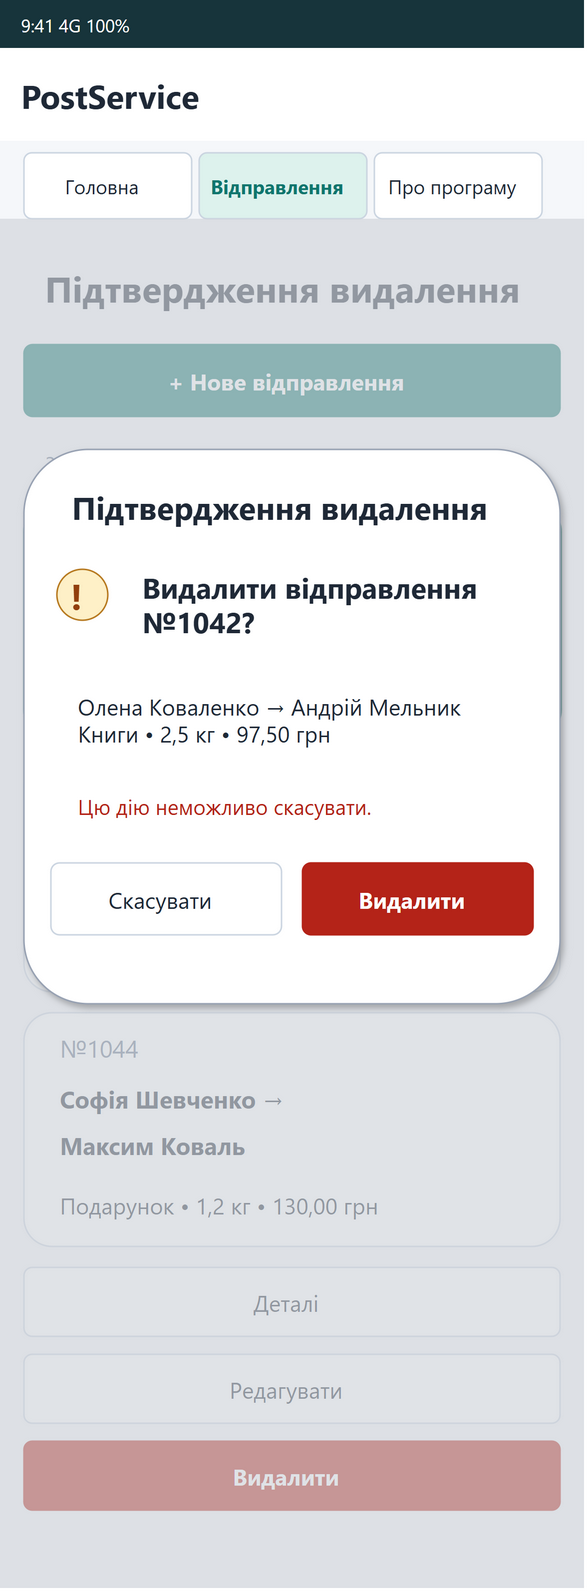

The diagram above was exported from draw.io. Its source (the exported page's mxGraphModel, read from the mxfile embedded in the PNG):
<mxGraphModel dx="390" dy="1060" grid="0" gridSize="10" guides="1" tooltips="1" connect="1" arrows="1" fold="1" page="1" pageScale="1" pageWidth="390" pageHeight="1060" math="0" shadow="0" background="#FFFFFF">
  <root>
    <mxCell id="0" />
    <mxCell id="1" parent="0" />
    <mxCell id="mobile-delete-c2" value="" vertex="1" parent="1" style="rounded=0;arcSize=12;whiteSpace=wrap;html=0;fillColor=#F5F7FA;strokeColor=none;fontFamily=Segoe UI;fontSize=16;fontColor=#1F2937;fontStyle=0;align=left;verticalAlign=middle;spacingLeft=12;spacingRight=8;spacingTop=2;spacingBottom=2;">
      <mxGeometry x="0" y="0" width="390" height="1060" as="geometry" />
    </mxCell>
    <mxCell id="mobile-delete-c3" value="9:41                         4G     100%" vertex="1" parent="1" style="rounded=0;arcSize=12;whiteSpace=wrap;html=0;fillColor=#17343B;strokeColor=none;fontFamily=Segoe UI;fontSize=12;fontColor=#FFFFFF;fontStyle=0;align=left;verticalAlign=middle;spacingLeft=12;spacingRight=8;spacingTop=2;spacingBottom=2;">
      <mxGeometry x="0" y="0" width="390" height="32" as="geometry" />
    </mxCell>
    <object id="mobile-delete-c4" label="PostService" link="data:page/id,mobile-home">
      <mxCell vertex="1" parent="1" style="rounded=0;arcSize=12;whiteSpace=wrap;html=0;fillColor=#FFFFFF;strokeColor=none;fontFamily=Segoe UI;fontSize=22;fontColor=#1F2937;fontStyle=1;align=left;verticalAlign=middle;spacingLeft=12;spacingRight=8;spacingTop=2;spacingBottom=2;">
        <mxGeometry x="0" y="32" width="390" height="62" as="geometry" />
      </mxCell>
    </object>
    <object id="mobile-delete-c5" label="Головна" link="data:page/id,mobile-home">
      <mxCell vertex="1" parent="1" style="rounded=1;arcSize=12;whiteSpace=wrap;html=0;fillColor=#FFFFFF;strokeColor=#CBD5E1;fontFamily=Segoe UI;fontSize=13;fontColor=#1F2937;fontStyle=0;align=center;verticalAlign=middle;spacingLeft=0;spacingRight=8;spacingTop=2;spacingBottom=2;">
        <mxGeometry x="16" y="102" width="112" height="44" as="geometry" />
      </mxCell>
    </object>
    <object id="mobile-delete-c6" label="Відправлення" link="data:page/id,mobile-list">
      <mxCell vertex="1" parent="1" style="rounded=1;arcSize=12;whiteSpace=wrap;html=0;fillColor=#DDF2ED;strokeColor=#CBD5E1;fontFamily=Segoe UI;fontSize=13;fontColor=#0F766E;fontStyle=1;align=center;verticalAlign=middle;spacingLeft=0;spacingRight=8;spacingTop=2;spacingBottom=2;">
        <mxGeometry x="133" y="102" width="112" height="44" as="geometry" />
      </mxCell>
    </object>
    <object id="mobile-delete-c7" label="Про програму" link="data:page/id,mobile-about">
      <mxCell vertex="1" parent="1" style="rounded=1;arcSize=12;whiteSpace=wrap;html=0;fillColor=#FFFFFF;strokeColor=#CBD5E1;fontFamily=Segoe UI;fontSize=13;fontColor=#1F2937;fontStyle=0;align=center;verticalAlign=middle;spacingLeft=0;spacingRight=8;spacingTop=2;spacingBottom=2;">
        <mxGeometry x="250" y="102" width="112" height="44" as="geometry" />
      </mxCell>
    </object>
    <mxCell id="mobile-delete-c8" value="Підтвердження видалення" vertex="1" parent="1" style="rounded=0;arcSize=12;whiteSpace=wrap;html=0;fillColor=none;strokeColor=none;fontFamily=Segoe UI;fontSize=24;fontColor=#1F2937;fontStyle=1;align=left;verticalAlign=middle;spacingLeft=12;spacingRight=8;spacingTop=2;spacingBottom=2;">
      <mxGeometry x="16" y="170" width="358" height="44" as="geometry" />
    </mxCell>
    <object id="mobile-delete-c9" label="+ Нове відправлення" link="data:page/id,mobile-new">
      <mxCell vertex="1" parent="1" style="rounded=1;arcSize=12;whiteSpace=wrap;html=0;fillColor=#0F766E;strokeColor=#0F766E;fontFamily=Segoe UI;fontSize=15;fontColor=#FFFFFF;fontStyle=1;align=center;verticalAlign=middle;spacingLeft=0;spacingRight=8;spacingTop=2;spacingBottom=2;">
        <mxGeometry x="16" y="230" width="358" height="48" as="geometry" />
      </mxCell>
    </object>
    <mxCell id="mobile-delete-c10" value="3 відправлення • вибрано 1" vertex="1" parent="1" style="rounded=0;arcSize=12;whiteSpace=wrap;html=0;fillColor=none;strokeColor=none;fontFamily=Segoe UI;fontSize=14;fontColor=#64748B;fontStyle=0;align=left;verticalAlign=middle;spacingLeft=12;spacingRight=8;spacingTop=2;spacingBottom=2;">
      <mxGeometry x="16" y="294" width="358" height="30" as="geometry" />
    </mxCell>
    <mxCell id="mobile-delete-c11" value="" vertex="1" parent="1" style="rounded=1;arcSize=12;whiteSpace=wrap;html=0;fillColor=#E9F5F1;strokeColor=#0F766E;fontFamily=Segoe UI;fontSize=16;fontColor=#1F2937;fontStyle=0;align=left;verticalAlign=middle;spacingLeft=12;spacingRight=8;spacingTop=2;spacingBottom=2;strokeWidth=2;">
      <mxGeometry x="16" y="336" width="358" height="156" as="geometry" />
    </mxCell>
    <mxCell id="mobile-delete-c12" value="№1042   ✓ Вибрано" vertex="1" parent="1" style="rounded=0;arcSize=12;whiteSpace=wrap;html=0;fillColor=none;strokeColor=none;fontFamily=Segoe UI;fontSize=16;fontColor=#0F766E;fontStyle=1;align=left;verticalAlign=middle;spacingLeft=12;spacingRight=8;spacingTop=2;spacingBottom=2;">
      <mxGeometry x="26" y="344" width="338" height="30" as="geometry" />
    </mxCell>
    <mxCell id="mobile-delete-c13" value="Олена Коваленко →" vertex="1" parent="1" style="rounded=0;arcSize=12;whiteSpace=wrap;html=0;fillColor=none;strokeColor=none;fontFamily=Segoe UI;fontSize=16;fontColor=#1F2937;fontStyle=1;align=left;verticalAlign=middle;spacingLeft=12;spacingRight=8;spacingTop=2;spacingBottom=2;">
      <mxGeometry x="26" y="378" width="338" height="30" as="geometry" />
    </mxCell>
    <mxCell id="mobile-delete-c14" value="Андрій Мельник" vertex="1" parent="1" style="rounded=0;arcSize=12;whiteSpace=wrap;html=0;fillColor=none;strokeColor=none;fontFamily=Segoe UI;fontSize=16;fontColor=#1F2937;fontStyle=1;align=left;verticalAlign=middle;spacingLeft=12;spacingRight=8;spacingTop=2;spacingBottom=2;">
      <mxGeometry x="26" y="409" width="338" height="30" as="geometry" />
    </mxCell>
    <mxCell id="mobile-delete-c15" value="Книги • 2,5 кг • 97,50 грн" vertex="1" parent="1" style="rounded=0;arcSize=12;whiteSpace=wrap;html=0;fillColor=none;strokeColor=none;fontFamily=Segoe UI;fontSize=15;fontColor=#1F2937;fontStyle=0;align=left;verticalAlign=middle;spacingLeft=12;spacingRight=8;spacingTop=2;spacingBottom=2;">
      <mxGeometry x="26" y="447" width="338" height="34" as="geometry" />
    </mxCell>
    <mxCell id="mobile-delete-c16" value="" vertex="1" parent="1" style="rounded=1;arcSize=12;whiteSpace=wrap;html=0;fillColor=#FFFFFF;strokeColor=#CBD5E1;fontFamily=Segoe UI;fontSize=16;fontColor=#1F2937;fontStyle=0;align=left;verticalAlign=middle;spacingLeft=12;spacingRight=8;spacingTop=2;spacingBottom=2;">
      <mxGeometry x="16" y="506" width="358" height="156" as="geometry" />
    </mxCell>
    <mxCell id="mobile-delete-c17" value="№1043" vertex="1" parent="1" style="rounded=0;arcSize=12;whiteSpace=wrap;html=0;fillColor=none;strokeColor=none;fontFamily=Segoe UI;fontSize=16;fontColor=#64748B;fontStyle=0;align=left;verticalAlign=middle;spacingLeft=12;spacingRight=8;spacingTop=2;spacingBottom=2;">
      <mxGeometry x="26" y="514" width="338" height="30" as="geometry" />
    </mxCell>
    <mxCell id="mobile-delete-c18" value="Іван Петренко →" vertex="1" parent="1" style="rounded=0;arcSize=12;whiteSpace=wrap;html=0;fillColor=none;strokeColor=none;fontFamily=Segoe UI;fontSize=16;fontColor=#1F2937;fontStyle=1;align=left;verticalAlign=middle;spacingLeft=12;spacingRight=8;spacingTop=2;spacingBottom=2;">
      <mxGeometry x="26" y="548" width="338" height="30" as="geometry" />
    </mxCell>
    <mxCell id="mobile-delete-c19" value="Марія Бондар" vertex="1" parent="1" style="rounded=0;arcSize=12;whiteSpace=wrap;html=0;fillColor=none;strokeColor=none;fontFamily=Segoe UI;fontSize=16;fontColor=#1F2937;fontStyle=1;align=left;verticalAlign=middle;spacingLeft=12;spacingRight=8;spacingTop=2;spacingBottom=2;">
      <mxGeometry x="26" y="579" width="338" height="30" as="geometry" />
    </mxCell>
    <mxCell id="mobile-delete-c20" value="Документи • 0,5 кг • 45,00 грн" vertex="1" parent="1" style="rounded=0;arcSize=12;whiteSpace=wrap;html=0;fillColor=none;strokeColor=none;fontFamily=Segoe UI;fontSize=15;fontColor=#1F2937;fontStyle=0;align=left;verticalAlign=middle;spacingLeft=12;spacingRight=8;spacingTop=2;spacingBottom=2;">
      <mxGeometry x="26" y="617" width="338" height="34" as="geometry" />
    </mxCell>
    <mxCell id="mobile-delete-c21" value="" vertex="1" parent="1" style="rounded=1;arcSize=12;whiteSpace=wrap;html=0;fillColor=#FFFFFF;strokeColor=#CBD5E1;fontFamily=Segoe UI;fontSize=16;fontColor=#1F2937;fontStyle=0;align=left;verticalAlign=middle;spacingLeft=12;spacingRight=8;spacingTop=2;spacingBottom=2;">
      <mxGeometry x="16" y="676" width="358" height="156" as="geometry" />
    </mxCell>
    <mxCell id="mobile-delete-c22" value="№1044" vertex="1" parent="1" style="rounded=0;arcSize=12;whiteSpace=wrap;html=0;fillColor=none;strokeColor=none;fontFamily=Segoe UI;fontSize=16;fontColor=#64748B;fontStyle=0;align=left;verticalAlign=middle;spacingLeft=12;spacingRight=8;spacingTop=2;spacingBottom=2;">
      <mxGeometry x="26" y="684" width="338" height="30" as="geometry" />
    </mxCell>
    <mxCell id="mobile-delete-c23" value="Софія Шевченко →" vertex="1" parent="1" style="rounded=0;arcSize=12;whiteSpace=wrap;html=0;fillColor=none;strokeColor=none;fontFamily=Segoe UI;fontSize=16;fontColor=#1F2937;fontStyle=1;align=left;verticalAlign=middle;spacingLeft=12;spacingRight=8;spacingTop=2;spacingBottom=2;">
      <mxGeometry x="26" y="718" width="338" height="30" as="geometry" />
    </mxCell>
    <mxCell id="mobile-delete-c24" value="Максим Коваль" vertex="1" parent="1" style="rounded=0;arcSize=12;whiteSpace=wrap;html=0;fillColor=none;strokeColor=none;fontFamily=Segoe UI;fontSize=16;fontColor=#1F2937;fontStyle=1;align=left;verticalAlign=middle;spacingLeft=12;spacingRight=8;spacingTop=2;spacingBottom=2;">
      <mxGeometry x="26" y="749" width="338" height="30" as="geometry" />
    </mxCell>
    <mxCell id="mobile-delete-c25" value="Подарунок • 1,2 кг • 130,00 грн" vertex="1" parent="1" style="rounded=0;arcSize=12;whiteSpace=wrap;html=0;fillColor=none;strokeColor=none;fontFamily=Segoe UI;fontSize=15;fontColor=#1F2937;fontStyle=0;align=left;verticalAlign=middle;spacingLeft=12;spacingRight=8;spacingTop=2;spacingBottom=2;">
      <mxGeometry x="26" y="787" width="338" height="34" as="geometry" />
    </mxCell>
    <object id="mobile-delete-c26" label="Деталі" link="data:page/id,mobile-details">
      <mxCell vertex="1" parent="1" style="rounded=1;arcSize=12;whiteSpace=wrap;html=0;fillColor=#FFFFFF;strokeColor=#CBD5E1;fontFamily=Segoe UI;fontSize=15;fontColor=#1F2937;fontStyle=0;align=center;verticalAlign=middle;spacingLeft=0;spacingRight=8;spacingTop=2;spacingBottom=2;">
        <mxGeometry x="16" y="846" width="358" height="46" as="geometry" />
      </mxCell>
    </object>
    <object id="mobile-delete-c27" label="Редагувати" link="data:page/id,mobile-edit">
      <mxCell vertex="1" parent="1" style="rounded=1;arcSize=12;whiteSpace=wrap;html=0;fillColor=#FFFFFF;strokeColor=#CBD5E1;fontFamily=Segoe UI;fontSize=15;fontColor=#1F2937;fontStyle=0;align=center;verticalAlign=middle;spacingLeft=0;spacingRight=8;spacingTop=2;spacingBottom=2;">
        <mxGeometry x="16" y="904" width="358" height="46" as="geometry" />
      </mxCell>
    </object>
    <object id="mobile-delete-c28" label="Видалити" link="data:page/id,mobile-delete">
      <mxCell vertex="1" parent="1" style="rounded=1;arcSize=12;whiteSpace=wrap;html=0;fillColor=#B42318;strokeColor=#B42318;fontFamily=Segoe UI;fontSize=15;fontColor=#FFFFFF;fontStyle=1;align=center;verticalAlign=middle;spacingLeft=0;spacingRight=8;spacingTop=2;spacingBottom=2;">
        <mxGeometry x="16" y="962" width="358" height="46" as="geometry" />
      </mxCell>
    </object>
    <mxCell id="mobile-delete-c29" value="" vertex="1" parent="1" style="rounded=0;arcSize=12;whiteSpace=wrap;html=0;fillColor=#CFD5DB;strokeColor=none;fontFamily=Segoe UI;fontSize=16;fontColor=#1F2937;fontStyle=0;align=left;verticalAlign=middle;spacingLeft=12;spacingRight=8;spacingTop=2;spacingBottom=2;opacity=65;">
      <mxGeometry x="0" y="146" width="390" height="914" as="geometry" />
    </mxCell>
    <mxCell id="mobile-delete-c30" value="" vertex="1" parent="1" style="rounded=1;arcSize=12;whiteSpace=wrap;html=0;fillColor=#FFFFFF;strokeColor=#98A2B3;fontFamily=Segoe UI;fontSize=16;fontColor=#1F2937;fontStyle=0;align=left;verticalAlign=middle;spacingLeft=12;spacingRight=8;spacingTop=2;spacingBottom=2;shadow=1;">
      <mxGeometry x="16.0" y="300" width="358" height="370" as="geometry" />
    </mxCell>
    <mxCell id="mobile-delete-c31" value="Підтвердження видалення" vertex="1" parent="1" style="rounded=0;arcSize=12;whiteSpace=wrap;html=0;fillColor=none;strokeColor=none;fontFamily=Segoe UI;fontSize=21;fontColor=#1F2937;fontStyle=1;align=left;verticalAlign=middle;spacingLeft=12;spacingRight=8;spacingTop=2;spacingBottom=2;">
      <mxGeometry x="34.0" y="316" width="322" height="44" as="geometry" />
    </mxCell>
    <mxCell id="mobile-delete-c32" value="!" vertex="1" parent="1" style="rounded=0;arcSize=12;whiteSpace=wrap;html=0;fillColor=#FEF0C7;strokeColor=#B7791F;fontFamily=Segoe UI;fontSize=24;fontColor=#92400E;fontStyle=1;align=center;verticalAlign=middle;spacingLeft=0;spacingRight=8;spacingTop=2;spacingBottom=2;shape=ellipse;">
      <mxGeometry x="38.0" y="380" width="34" height="34" as="geometry" />
    </mxCell>
    <mxCell id="mobile-delete-c33" value="Видалити відправлення №1042?" vertex="1" parent="1" style="rounded=0;arcSize=12;whiteSpace=wrap;html=0;fillColor=none;strokeColor=none;fontFamily=Segoe UI;fontSize=19;fontColor=#1F2937;fontStyle=1;align=left;verticalAlign=middle;spacingLeft=12;spacingRight=8;spacingTop=2;spacingBottom=2;">
      <mxGeometry x="81.0" y="368" width="274" height="70" as="geometry" />
    </mxCell>
    <mxCell id="mobile-delete-c34" value="Олена Коваленко → Андрій Мельник&#10;Книги • 2,5 кг • 97,50 грн" vertex="1" parent="1" style="rounded=0;arcSize=12;whiteSpace=wrap;html=0;fillColor=none;strokeColor=none;fontFamily=Segoe UI;fontSize=15;fontColor=#1F2937;fontStyle=0;align=left;verticalAlign=middle;spacingLeft=12;spacingRight=8;spacingTop=2;spacingBottom=2;">
      <mxGeometry x="38.0" y="447" width="314" height="65" as="geometry" />
    </mxCell>
    <mxCell id="mobile-delete-c35" value="Цю дію неможливо скасувати." vertex="1" parent="1" style="rounded=0;arcSize=12;whiteSpace=wrap;html=0;fillColor=none;strokeColor=none;fontFamily=Segoe UI;fontSize=14;fontColor=#B42318;fontStyle=0;align=left;verticalAlign=middle;spacingLeft=12;spacingRight=8;spacingTop=2;spacingBottom=2;">
      <mxGeometry x="38.0" y="520" width="314" height="36" as="geometry" />
    </mxCell>
    <object id="mobile-delete-c36" label="Скасувати" link="data:page/id,mobile-list">
      <mxCell vertex="1" parent="1" style="rounded=1;arcSize=12;whiteSpace=wrap;html=0;fillColor=#FFFFFF;strokeColor=#CBD5E1;fontFamily=Segoe UI;fontSize=15;fontColor=#1F2937;fontStyle=0;align=center;verticalAlign=middle;spacingLeft=0;spacingRight=8;spacingTop=2;spacingBottom=2;">
        <mxGeometry x="34.0" y="576" width="154" height="48" as="geometry" />
      </mxCell>
    </object>
    <object id="mobile-delete-c37" label="Видалити" link="data:page/id,mobile-deleted">
      <mxCell vertex="1" parent="1" style="rounded=1;arcSize=12;whiteSpace=wrap;html=0;fillColor=#B42318;strokeColor=#B42318;fontFamily=Segoe UI;fontSize=15;fontColor=#FFFFFF;fontStyle=1;align=center;verticalAlign=middle;spacingLeft=0;spacingRight=8;spacingTop=2;spacingBottom=2;">
        <mxGeometry x="202.0" y="576" width="154" height="48" as="geometry" />
      </mxCell>
    </object>
  </root>
</mxGraphModel>